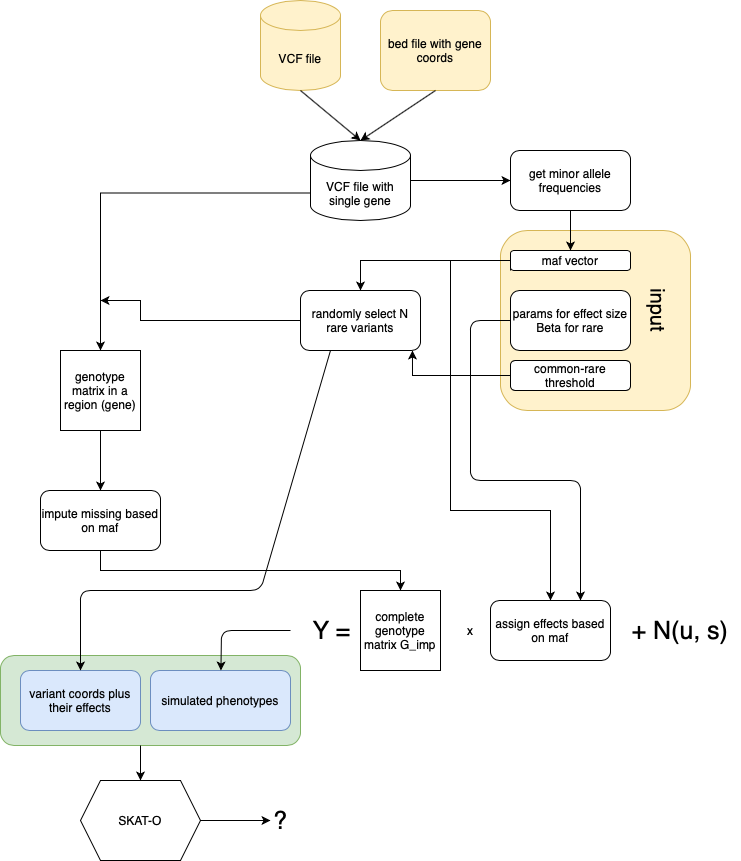

The diagram above was exported from draw.io. Its source (the exported page's mxGraphModel, read from the mxfile embedded in the PNG):
<mxGraphModel dx="1732" dy="559" grid="1" gridSize="10" guides="1" tooltips="1" connect="1" arrows="1" fold="1" page="1" pageScale="1" pageWidth="850" pageHeight="1100" math="0" shadow="0">
  <root>
    <mxCell id="0" />
    <mxCell id="1" parent="0" />
    <mxCell id="2XTuZ2XbEVrMr5CbBnxl-58" value="" style="rounded=1;whiteSpace=wrap;html=1;fillColor=#d5e8d4;strokeColor=#82b366;" vertex="1" parent="1">
      <mxGeometry x="-220" y="685" width="300" height="90" as="geometry" />
    </mxCell>
    <mxCell id="2XTuZ2XbEVrMr5CbBnxl-16" value="" style="rounded=1;whiteSpace=wrap;html=1;fillColor=#fff2cc;strokeColor=#d6b656;" vertex="1" parent="1">
      <mxGeometry x="280" y="260" width="190" height="180" as="geometry" />
    </mxCell>
    <mxCell id="2XTuZ2XbEVrMr5CbBnxl-1" value="VCF file" style="shape=cylinder3;whiteSpace=wrap;html=1;boundedLbl=1;backgroundOutline=1;size=15;fillColor=#fff2cc;strokeColor=#d6b656;" vertex="1" parent="1">
      <mxGeometry x="40" y="30" width="80" height="90" as="geometry" />
    </mxCell>
    <mxCell id="2XTuZ2XbEVrMr5CbBnxl-2" value="bed file with gene coords" style="rounded=1;whiteSpace=wrap;html=1;fillColor=#fff2cc;strokeColor=#d6b656;" vertex="1" parent="1">
      <mxGeometry x="160" y="40" width="110" height="80" as="geometry" />
    </mxCell>
    <mxCell id="2XTuZ2XbEVrMr5CbBnxl-41" style="edgeStyle=orthogonalEdgeStyle;rounded=0;orthogonalLoop=1;jettySize=auto;html=1;exitX=0;exitY=0;exitDx=0;exitDy=52.5;exitPerimeter=0;entryX=0.5;entryY=0;entryDx=0;entryDy=0;" edge="1" parent="1" source="2XTuZ2XbEVrMr5CbBnxl-4" target="2XTuZ2XbEVrMr5CbBnxl-19">
      <mxGeometry relative="1" as="geometry" />
    </mxCell>
    <mxCell id="2XTuZ2XbEVrMr5CbBnxl-4" value="VCF file with single gene" style="shape=cylinder3;whiteSpace=wrap;html=1;boundedLbl=1;backgroundOutline=1;size=15;" vertex="1" parent="1">
      <mxGeometry x="90" y="170" width="100" height="80" as="geometry" />
    </mxCell>
    <mxCell id="2XTuZ2XbEVrMr5CbBnxl-5" value="" style="endArrow=classic;html=1;exitX=0.5;exitY=1;exitDx=0;exitDy=0;exitPerimeter=0;entryX=0.5;entryY=0;entryDx=0;entryDy=0;entryPerimeter=0;" edge="1" parent="1" source="2XTuZ2XbEVrMr5CbBnxl-1" target="2XTuZ2XbEVrMr5CbBnxl-4">
      <mxGeometry width="50" height="50" relative="1" as="geometry">
        <mxPoint x="400" y="310" as="sourcePoint" />
        <mxPoint x="450" y="260" as="targetPoint" />
      </mxGeometry>
    </mxCell>
    <mxCell id="2XTuZ2XbEVrMr5CbBnxl-6" value="" style="endArrow=classic;html=1;exitX=0.5;exitY=1;exitDx=0;exitDy=0;entryX=0.5;entryY=0;entryDx=0;entryDy=0;entryPerimeter=0;" edge="1" parent="1" source="2XTuZ2XbEVrMr5CbBnxl-2" target="2XTuZ2XbEVrMr5CbBnxl-4">
      <mxGeometry width="50" height="50" relative="1" as="geometry">
        <mxPoint x="400" y="310" as="sourcePoint" />
        <mxPoint x="130" y="160" as="targetPoint" />
      </mxGeometry>
    </mxCell>
    <mxCell id="2XTuZ2XbEVrMr5CbBnxl-7" value="get minor allele frequencies" style="rounded=1;whiteSpace=wrap;html=1;" vertex="1" parent="1">
      <mxGeometry x="290" y="180" width="120" height="60" as="geometry" />
    </mxCell>
    <mxCell id="2XTuZ2XbEVrMr5CbBnxl-9" value="" style="endArrow=classic;html=1;exitX=1;exitY=0.5;exitDx=0;exitDy=0;exitPerimeter=0;entryX=0;entryY=0.5;entryDx=0;entryDy=0;" edge="1" parent="1" source="2XTuZ2XbEVrMr5CbBnxl-4" target="2XTuZ2XbEVrMr5CbBnxl-7">
      <mxGeometry width="50" height="50" relative="1" as="geometry">
        <mxPoint x="400" y="310" as="sourcePoint" />
        <mxPoint x="450" y="260" as="targetPoint" />
      </mxGeometry>
    </mxCell>
    <mxCell id="2XTuZ2XbEVrMr5CbBnxl-44" style="edgeStyle=orthogonalEdgeStyle;rounded=0;orthogonalLoop=1;jettySize=auto;html=1;exitX=0;exitY=0.5;exitDx=0;exitDy=0;entryX=0.5;entryY=0;entryDx=0;entryDy=0;" edge="1" parent="1" source="2XTuZ2XbEVrMr5CbBnxl-11" target="2XTuZ2XbEVrMr5CbBnxl-30">
      <mxGeometry relative="1" as="geometry">
        <Array as="points">
          <mxPoint x="140" y="290" />
        </Array>
      </mxGeometry>
    </mxCell>
    <mxCell id="2XTuZ2XbEVrMr5CbBnxl-48" style="edgeStyle=orthogonalEdgeStyle;rounded=0;orthogonalLoop=1;jettySize=auto;html=1;exitX=0;exitY=1;exitDx=0;exitDy=0;entryX=0.5;entryY=0;entryDx=0;entryDy=0;" edge="1" parent="1" source="2XTuZ2XbEVrMr5CbBnxl-11" target="2XTuZ2XbEVrMr5CbBnxl-36">
      <mxGeometry relative="1" as="geometry">
        <Array as="points">
          <mxPoint x="290" y="290" />
          <mxPoint x="230" y="290" />
          <mxPoint x="230" y="540" />
          <mxPoint x="330" y="540" />
        </Array>
      </mxGeometry>
    </mxCell>
    <mxCell id="2XTuZ2XbEVrMr5CbBnxl-11" value="maf vector" style="rounded=1;whiteSpace=wrap;html=1;" vertex="1" parent="1">
      <mxGeometry x="290" y="280" width="120" height="20" as="geometry" />
    </mxCell>
    <mxCell id="2XTuZ2XbEVrMr5CbBnxl-12" value="" style="endArrow=classic;html=1;exitX=0.5;exitY=1;exitDx=0;exitDy=0;entryX=0.5;entryY=0;entryDx=0;entryDy=0;" edge="1" parent="1" source="2XTuZ2XbEVrMr5CbBnxl-7" target="2XTuZ2XbEVrMr5CbBnxl-11">
      <mxGeometry width="50" height="50" relative="1" as="geometry">
        <mxPoint x="400" y="310" as="sourcePoint" />
        <mxPoint x="450" y="260" as="targetPoint" />
      </mxGeometry>
    </mxCell>
    <mxCell id="2XTuZ2XbEVrMr5CbBnxl-13" value="params for effect size Beta for rare" style="rounded=1;whiteSpace=wrap;html=1;" vertex="1" parent="1">
      <mxGeometry x="290" y="320" width="120" height="60" as="geometry" />
    </mxCell>
    <mxCell id="2XTuZ2XbEVrMr5CbBnxl-34" style="edgeStyle=orthogonalEdgeStyle;rounded=0;orthogonalLoop=1;jettySize=auto;html=1;exitX=0;exitY=0.5;exitDx=0;exitDy=0;entryX=0.933;entryY=1;entryDx=0;entryDy=0;entryPerimeter=0;" edge="1" parent="1" source="2XTuZ2XbEVrMr5CbBnxl-15" target="2XTuZ2XbEVrMr5CbBnxl-30">
      <mxGeometry relative="1" as="geometry" />
    </mxCell>
    <mxCell id="2XTuZ2XbEVrMr5CbBnxl-15" value="common-rare threshold" style="rounded=1;whiteSpace=wrap;html=1;" vertex="1" parent="1">
      <mxGeometry x="290" y="390" width="120" height="30" as="geometry" />
    </mxCell>
    <mxCell id="2XTuZ2XbEVrMr5CbBnxl-18" value="&lt;font style=&quot;font-size: 20px&quot;&gt;input&lt;/font&gt;" style="text;html=1;strokeColor=none;fillColor=none;align=center;verticalAlign=middle;whiteSpace=wrap;rounded=0;rotation=90;" vertex="1" parent="1">
      <mxGeometry x="400" y="330" width="75" height="20" as="geometry" />
    </mxCell>
    <mxCell id="2XTuZ2XbEVrMr5CbBnxl-22" style="edgeStyle=orthogonalEdgeStyle;rounded=0;orthogonalLoop=1;jettySize=auto;html=1;exitX=0.5;exitY=1;exitDx=0;exitDy=0;entryX=0.5;entryY=0;entryDx=0;entryDy=0;" edge="1" parent="1" source="2XTuZ2XbEVrMr5CbBnxl-19" target="2XTuZ2XbEVrMr5CbBnxl-20">
      <mxGeometry relative="1" as="geometry" />
    </mxCell>
    <mxCell id="2XTuZ2XbEVrMr5CbBnxl-19" value="genotype matrix in a region (gene)" style="whiteSpace=wrap;html=1;aspect=fixed;" vertex="1" parent="1">
      <mxGeometry x="-160" y="380" width="80" height="80" as="geometry" />
    </mxCell>
    <mxCell id="2XTuZ2XbEVrMr5CbBnxl-29" style="edgeStyle=orthogonalEdgeStyle;rounded=0;orthogonalLoop=1;jettySize=auto;html=1;exitX=0.5;exitY=1;exitDx=0;exitDy=0;entryX=0.5;entryY=0;entryDx=0;entryDy=0;" edge="1" parent="1" source="2XTuZ2XbEVrMr5CbBnxl-20" target="2XTuZ2XbEVrMr5CbBnxl-28">
      <mxGeometry relative="1" as="geometry" />
    </mxCell>
    <mxCell id="2XTuZ2XbEVrMr5CbBnxl-20" value="impute missing based on maf" style="rounded=1;whiteSpace=wrap;html=1;" vertex="1" parent="1">
      <mxGeometry x="-180" y="520" width="120" height="60" as="geometry" />
    </mxCell>
    <mxCell id="2XTuZ2XbEVrMr5CbBnxl-28" value="complete&lt;br&gt;genotype matrix G_imp" style="whiteSpace=wrap;html=1;aspect=fixed;" vertex="1" parent="1">
      <mxGeometry x="140" y="620" width="80" height="80" as="geometry" />
    </mxCell>
    <mxCell id="2XTuZ2XbEVrMr5CbBnxl-43" style="edgeStyle=orthogonalEdgeStyle;rounded=0;orthogonalLoop=1;jettySize=auto;html=1;exitX=0;exitY=0.5;exitDx=0;exitDy=0;" edge="1" parent="1" source="2XTuZ2XbEVrMr5CbBnxl-30">
      <mxGeometry relative="1" as="geometry">
        <mxPoint x="-120" y="330" as="targetPoint" />
        <Array as="points">
          <mxPoint x="-80" y="330" />
        </Array>
      </mxGeometry>
    </mxCell>
    <mxCell id="2XTuZ2XbEVrMr5CbBnxl-30" value="randomly select N rare variants" style="rounded=1;whiteSpace=wrap;html=1;" vertex="1" parent="1">
      <mxGeometry x="80" y="320" width="120" height="60" as="geometry" />
    </mxCell>
    <mxCell id="2XTuZ2XbEVrMr5CbBnxl-36" value="assign effects based on maf" style="rounded=1;whiteSpace=wrap;html=1;" vertex="1" parent="1">
      <mxGeometry x="270" y="630" width="120" height="60" as="geometry" />
    </mxCell>
    <mxCell id="2XTuZ2XbEVrMr5CbBnxl-47" value="x" style="text;html=1;strokeColor=none;fillColor=none;align=center;verticalAlign=middle;whiteSpace=wrap;rounded=0;" vertex="1" parent="1">
      <mxGeometry x="230" y="650" width="40" height="20" as="geometry" />
    </mxCell>
    <mxCell id="2XTuZ2XbEVrMr5CbBnxl-49" value="" style="endArrow=classic;html=1;exitX=0;exitY=0.5;exitDx=0;exitDy=0;entryX=0.75;entryY=0;entryDx=0;entryDy=0;" edge="1" parent="1" source="2XTuZ2XbEVrMr5CbBnxl-13" target="2XTuZ2XbEVrMr5CbBnxl-36">
      <mxGeometry width="50" height="50" relative="1" as="geometry">
        <mxPoint x="150" y="540" as="sourcePoint" />
        <mxPoint x="200" y="490" as="targetPoint" />
        <Array as="points">
          <mxPoint x="250" y="350" />
          <mxPoint x="250" y="510" />
          <mxPoint x="360" y="510" />
        </Array>
      </mxGeometry>
    </mxCell>
    <mxCell id="2XTuZ2XbEVrMr5CbBnxl-50" value="&lt;font style=&quot;font-size: 25px&quot;&gt;Y =&amp;nbsp;&lt;/font&gt;" style="text;html=1;strokeColor=none;fillColor=none;align=center;verticalAlign=middle;whiteSpace=wrap;rounded=0;" vertex="1" parent="1">
      <mxGeometry x="70" y="650" width="90" height="20" as="geometry" />
    </mxCell>
    <mxCell id="2XTuZ2XbEVrMr5CbBnxl-51" value="&lt;span style=&quot;font-size: 25px&quot;&gt;+ N(u, s)&lt;/span&gt;" style="text;html=1;strokeColor=none;fillColor=none;align=center;verticalAlign=middle;whiteSpace=wrap;rounded=0;" vertex="1" parent="1">
      <mxGeometry x="400" y="645" width="120" height="30" as="geometry" />
    </mxCell>
    <mxCell id="2XTuZ2XbEVrMr5CbBnxl-52" value="simulated phenotypes" style="rounded=1;whiteSpace=wrap;html=1;fillColor=#dae8fc;strokeColor=#6c8ebf;" vertex="1" parent="1">
      <mxGeometry x="-70" y="700" width="140" height="60" as="geometry" />
    </mxCell>
    <mxCell id="2XTuZ2XbEVrMr5CbBnxl-54" value="" style="endArrow=classic;html=1;exitX=0;exitY=0.5;exitDx=0;exitDy=0;" edge="1" parent="1" source="2XTuZ2XbEVrMr5CbBnxl-50" target="2XTuZ2XbEVrMr5CbBnxl-52">
      <mxGeometry width="50" height="50" relative="1" as="geometry">
        <mxPoint x="150" y="650" as="sourcePoint" />
        <mxPoint x="200" y="600" as="targetPoint" />
        <Array as="points">
          <mxPoint x="1" y="660" />
        </Array>
      </mxGeometry>
    </mxCell>
    <mxCell id="2XTuZ2XbEVrMr5CbBnxl-56" value="variant coords plus their effects" style="rounded=1;whiteSpace=wrap;html=1;fillColor=#dae8fc;strokeColor=#6c8ebf;" vertex="1" parent="1">
      <mxGeometry x="-200" y="700" width="120" height="60" as="geometry" />
    </mxCell>
    <mxCell id="2XTuZ2XbEVrMr5CbBnxl-57" value="" style="endArrow=classic;html=1;exitX=0.25;exitY=1;exitDx=0;exitDy=0;entryX=0.5;entryY=0;entryDx=0;entryDy=0;" edge="1" parent="1" source="2XTuZ2XbEVrMr5CbBnxl-30" target="2XTuZ2XbEVrMr5CbBnxl-56">
      <mxGeometry width="50" height="50" relative="1" as="geometry">
        <mxPoint x="150" y="590" as="sourcePoint" />
        <mxPoint x="200" y="540" as="targetPoint" />
        <Array as="points">
          <mxPoint x="40" y="620" />
          <mxPoint x="-140" y="620" />
        </Array>
      </mxGeometry>
    </mxCell>
    <mxCell id="2XTuZ2XbEVrMr5CbBnxl-59" value="SKAT-O" style="shape=hexagon;perimeter=hexagonPerimeter2;whiteSpace=wrap;html=1;fixedSize=1;" vertex="1" parent="1">
      <mxGeometry x="-140" y="810" width="120" height="80" as="geometry" />
    </mxCell>
    <mxCell id="2XTuZ2XbEVrMr5CbBnxl-60" value="" style="endArrow=classic;html=1;entryX=0.5;entryY=0;entryDx=0;entryDy=0;" edge="1" parent="1" target="2XTuZ2XbEVrMr5CbBnxl-59">
      <mxGeometry width="50" height="50" relative="1" as="geometry">
        <mxPoint x="-80" y="775" as="sourcePoint" />
        <mxPoint x="-30" y="725" as="targetPoint" />
      </mxGeometry>
    </mxCell>
    <mxCell id="2XTuZ2XbEVrMr5CbBnxl-61" value="" style="endArrow=classic;html=1;exitX=1;exitY=0.5;exitDx=0;exitDy=0;" edge="1" parent="1" source="2XTuZ2XbEVrMr5CbBnxl-59">
      <mxGeometry width="50" height="50" relative="1" as="geometry">
        <mxPoint x="150" y="880" as="sourcePoint" />
        <mxPoint x="50" y="850" as="targetPoint" />
      </mxGeometry>
    </mxCell>
    <mxCell id="2XTuZ2XbEVrMr5CbBnxl-62" value="&lt;font style=&quot;font-size: 25px&quot;&gt;?&lt;/font&gt;" style="text;html=1;strokeColor=none;fillColor=none;align=center;verticalAlign=middle;whiteSpace=wrap;rounded=0;" vertex="1" parent="1">
      <mxGeometry x="50" y="840" width="20" height="20" as="geometry" />
    </mxCell>
  </root>
</mxGraphModel>